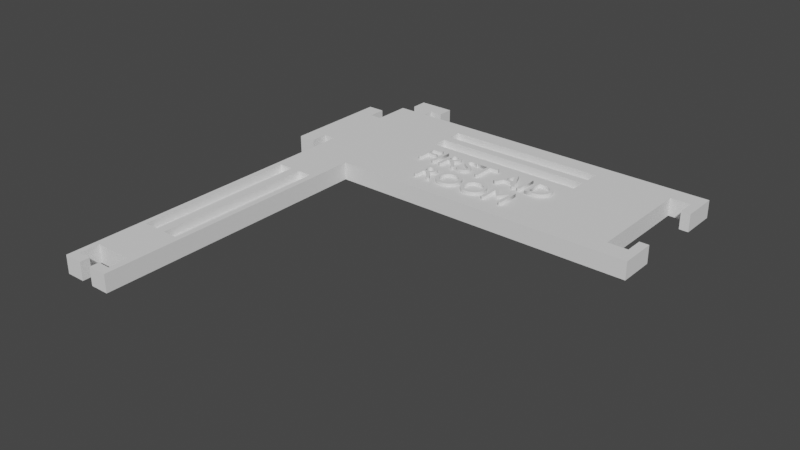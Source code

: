 # Source: Board-Tile-L-First.blend  (saved by Blender 3.1.7; exported with 4.5.12 LTS)
import bpy
from mathutils import Matrix  # noqa: F401  (used for matrix-valued properties, if any)

bpy.ops.wm.read_factory_settings(use_empty=True)
scene = bpy.context.scene
scene.name = 'Scene'

# ---- collections
col_boardtilel = bpy.data.collections.new('BoardTileL'); scene.collection.children.link(col_boardtilel)

# ---- world
world_world = bpy.data.worlds.new('World'); scene.world = world_world
world_world.use_nodes = True; world_world.node_tree.nodes.clear()
_N = world_world.node_tree.nodes; _L = world_world.node_tree.links
n0 = _N.new('ShaderNodeOutputWorld'); n0.name = 'World Output'; n0.location = (300, 300)
n1 = _N.new('ShaderNodeBackground'); n1.name = 'Background'; n1.location = (10, 300)
n1.inputs[0].default_value = (0.05088, 0.05088, 0.05088, 1.0)
_L.new(n1.outputs[0], n0.inputs[0])
n0.is_active_output = True
world_world.color = (0.05088, 0.05088, 0.05088)
world_world.use_sun_shadow = False
world_world.sun_shadow_jitter_overblur = 0.0

# ---- meshes
me_cube_001 = bpy.data.meshes.new('Cube.001')
me_cube_001.from_pydata([(-1.0, -1.0, -1.0), (-1.0, -1.0, 1.0), (-1.0, 1.0, -1.0), (-1.0, 1.0, 1.0), (1.0, -1.0, -1.0), (1.0, -1.0, 1.0), (1.0, 1.0, -1.0), (1.0, 1.0, 1.0), (-0.6957, 1.0, -1.0), (-0.6957, 1.0, 1.0), (-0.6957, -1.0, -1.0), (-0.6957, -1.0, 1.0), (-1.0, -4.33, -1.0), (-1.0, -4.33, 1.0), (-0.6957, -4.33, 1.0), (-0.6957, -4.33, -1.0), (-0.4583, 0.2281, 1.0), (-0.4583, 0.2281, -1.0), (0.529, 0.2281, 1.0), (0.529, 0.2281, -1.0), (-0.6957, 0.2281, -1.0), (-0.6957, 0.2281, 1.0), (0.529, 1.0, -1.0), (0.529, -1.0, 1.0), (0.529, 1.0, 1.0), (0.529, -1.0, -1.0), (1.0, 0.2281, 1.0), (-1.0, 0.2281, -1.0), (-0.4583, 1.0, -1.0), (-0.4583, -1.0, 1.0), (1.0, 0.2281, -1.0), (-0.4583, 1.0, 1.0), (-0.4583, -1.0, -1.0), (-1.0, 0.2281, 1.0), (-0.4583, 0.7533, 1.0), (-0.4583, 0.7533, -1.0), (0.529, 0.7533, 1.0), (0.529, 0.7533, -1.0), (-0.6957, 0.7533, -1.0), (-0.6957, 0.7533, 1.0), (-1.0, 0.7533, 1.0), (1.0, 0.7533, -1.0), (1.0, 0.7533, 1.0), (-1.0, 0.7533, -1.0), (-0.4583, 0.5571, 1.0), (-0.4583, 0.5571, -1.0), (0.529, 0.5571, 1.0), (0.529, 0.5571, -1.0), (-0.6957, 0.5571, -1.0), (-0.6957, 0.5571, 1.0), (1.0, 0.5571, 1.0), (-1.0, 0.5571, -1.0), (-1.0, 0.5571, 1.0), (1.0, 0.5571, -1.0), (-0.4583, 0.433, 1.0), (-0.4583, 0.433, -1.0), (0.529, 0.433, 1.0), (0.529, 0.433, -1.0), (-0.6957, 0.433, -1.0), (-0.6957, 0.433, 1.0), (1.0, 0.433, 1.0), (-1.0, 0.433, -1.0), (-1.0, 0.433, 1.0), (1.0, 0.433, -1.0), (-0.6957, -1.579, 1.0), (-0.6957, -1.579, -1.0), (-1.0, -1.579, -1.0), (-1.0, -1.579, 1.0), (-0.6957, -3.789, 1.0), (-0.6957, -3.789, -1.0), (-1.0, -3.789, -1.0), (-1.0, -3.789, 1.0), (-0.9658, 1.0, -1.0), (-0.9658, -1.0, 1.0), (-0.9658, 1.0, 1.0), (-0.9658, -1.0, -1.0), (-0.9658, -4.33, 1.0), (-0.9658, -4.33, -1.0), (-0.9658, 0.2281, 1.0), (-0.9658, 0.2281, -1.0), (-0.9658, 0.7533, -1.0), (-0.9658, 0.7533, 1.0), (-0.9658, 0.5571, -1.0), (-0.9658, 0.5571, 1.0), (-0.9658, 0.433, -1.0), (-0.9658, 0.433, 1.0), (-0.9658, -1.579, 1.0), (-0.9658, -1.579, -1.0), (-0.9658, -3.789, 1.0), (-0.9658, -3.789, -1.0), (-0.7318, 1.0, 1.0), (-0.7318, -1.0, -1.0), (-0.7318, -4.33, -1.0), (-0.7318, 0.2281, 1.0), (-0.7318, 0.7533, 1.0), (-0.7318, 0.5571, 1.0), (-0.7318, 0.433, 1.0), (-0.7318, -1.579, 1.0), (-0.7318, -3.789, 1.0), (-0.7318, 1.0, -1.0), (-0.7318, -1.0, 1.0), (-0.7318, -4.33, 1.0), (-0.7318, 0.2281, -1.0), (-0.7318, 0.7533, -1.0), (-0.7318, 0.5571, -1.0), (-0.7318, 0.433, -1.0), (-0.7318, -1.579, -1.0), (-0.7318, -3.789, -1.0), (-0.879, 1.0, -1.0), (-0.879, -1.0, 1.0), (-0.879, -4.33, 1.0), (-0.879, 0.2281, -1.0), (-0.879, 0.7533, -1.0), (-0.879, 0.5571, -1.0), (-0.879, 0.433, -1.0), (-0.879, -1.579, -1.0), (-0.879, -3.789, -1.0), (-0.879, 1.0, 1.0), (-0.879, -1.0, -1.0), (-0.879, -4.33, -1.0), (-0.879, 0.2281, 1.0), (-0.879, 0.7533, 1.0), (-0.879, 0.5571, 1.0), (-0.879, 0.433, 1.0), (-0.879, -1.579, 1.0), (-0.879, -3.789, 1.0), (-0.8212, 1.0, 1.0), (-0.8212, -1.0, -1.0), (-0.8212, -4.33, -1.0), (-0.8212, 0.2281, 1.0), (-0.8212, 0.7533, 1.0), (-0.8212, 0.5571, 1.0), (-0.8212, 0.433, 1.0), (-0.8212, -1.579, 1.0), (-0.8212, -3.789, 1.0), (-0.8212, 1.0, -1.0), (-0.8212, -1.0, 1.0), (-0.8212, -4.33, 1.0), (-0.8212, 0.2281, -1.0), (-0.8212, 0.7533, -1.0), (-0.8212, 0.5571, -1.0), (-0.8212, 0.433, -1.0), (-0.8212, -1.579, -1.0), (-0.8212, -3.789, -1.0), (-0.4583, 0.433, -0.1473), (-0.4583, 0.2281, -0.1473), (0.529, 0.433, -0.1473), (0.529, 0.2281, -0.1473), (0.529, 0.7533, -0.1473), (-0.4583, 0.7533, -0.1473), (-0.4583, 0.5571, -0.1473), (0.529, 0.5571, -0.1473), (-0.879, -1.579, -0.1473), (-0.9658, -1.579, -0.1473), (-0.879, -3.789, -0.1473), (-0.9658, -3.789, -0.1473), (-0.7318, -1.579, -0.1473), (-0.7318, -3.789, -0.1473), (-0.8212, -1.579, -0.1473), (-0.8212, -3.789, -0.1473), (-1.0, -0.7497, -1.0), (1.0, -0.7497, 1.0), (-0.6957, -0.7497, 1.0), (-0.6957, -0.7497, -1.0), (0.529, -0.7497, -1.0), (0.529, -0.7497, 1.0), (1.0, -0.7497, -1.0), (-0.4583, -0.7497, -1.0), (-1.0, -0.7497, 1.0), (-0.4583, -0.7497, 1.0), (-0.9658, -0.7497, -1.0), (-0.9658, -0.7497, 1.0), (-0.7318, -0.7497, -1.0), (-0.7318, -0.7497, 1.0), (-0.879, -0.7497, 1.0), (-0.879, -0.7497, -1.0), (-0.8212, -0.7497, 1.0), (-0.8212, -0.7497, -1.0), (1.178, 1.0, 1.0), (1.178, 1.0, -1.0), (1.178, -1.0, 1.0), (1.178, -1.0, -1.0), (1.178, 0.7533, -1.0), (1.178, -0.7497, 1.0), (1.178, 0.7533, 1.0), (1.178, -0.7497, -1.0), (1.122, 0.7533, -1.0), (1.122, 0.7533, 1.0), (1.122, 1.0, 1.0), (1.122, 1.0, -1.0), (1.121, -1.0, -1.0), (1.121, -1.0, 1.0), (1.121, -0.7497, 1.0), (1.121, -0.7497, -1.0), (1.178, 0.5039, 1.0), (1.178, 0.5039, -1.0), (1.122, 0.5039, -1.0), (1.122, 0.5039, 1.0), (1.178, -0.5033, 1.0), (1.178, -0.5033, -1.0), (1.121, -0.5033, 1.0), (1.121, -0.5033, -1.0), (-1.0, -4.455, -1.0), (-1.0, -4.455, 1.0), (-0.9658, -4.455, 1.0), (-0.7318, -4.455, -1.0), (-0.6957, -4.455, -1.0), (-0.6957, -4.455, 1.0), (-0.879, -4.455, 1.0), (-0.9658, -4.455, -1.0), (-0.8212, -4.455, -1.0), (-0.7318, -4.455, 1.0), (-0.8212, -4.455, 1.0), (-0.879, -4.455, -1.0), (-1.0, -4.84, -1.0), (-1.0, -4.84, 1.0), (-0.9658, -4.84, 1.0), (-0.7318, -4.84, -1.0), (-0.6957, -4.84, -1.0), (-0.6957, -4.84, 1.0), (-0.9658, -4.84, -1.0), (-0.7318, -4.84, 1.0), (-0.9658, -4.716, 1.0), (-0.9658, -4.716, -1.0), (-1.0, -4.716, -1.0), (-1.0, -4.716, 1.0), (-0.7318, -4.716, 1.0), (-0.6957, -4.716, 1.0), (-0.6957, -4.716, -1.0), (-0.7318, -4.716, -1.0), (-0.886, -4.84, 1.0), (-0.886, -4.84, -1.0), (-0.886, -4.716, 1.0), (-0.886, -4.716, -1.0), (-0.8098, -4.84, 1.0), (-0.8098, -4.84, -1.0), (-0.8098, -4.716, 1.0), (-0.8098, -4.716, -1.0), (-1.0, 0.4847, 1.0), (1.0, 0.4847, -1.0), (-0.4583, 0.4847, 1.0), (-0.4583, 0.4847, -1.0), (0.529, 0.4847, 1.0), (0.529, 0.4847, -1.0), (-0.6957, 0.4847, -1.0), (-0.6957, 0.4847, 1.0), (1.0, 0.4847, 1.0), (-1.0, 0.4847, -1.0), (-0.9658, 0.4847, 1.0), (-0.9658, 0.4847, -1.0), (-0.7318, 0.4847, 1.0), (-0.7318, 0.4847, -1.0), (-0.879, 0.4847, -1.0), (-0.879, 0.4847, 1.0), (-0.8212, 0.4847, -1.0), (-0.8212, 0.4847, 1.0), (1.0, -0.4817, -1.0), (-1.0, -0.4817, 1.0), (-0.9658, -0.4817, 1.0), (-0.7318, -0.4817, 1.0), (-0.879, -0.4817, 1.0), (-0.8212, -0.4817, 1.0), (-1.0, -0.4817, -1.0), (1.0, -0.4817, 1.0), (-0.6957, -0.4817, 1.0), (-0.6957, -0.4817, -1.0), (0.529, -0.4817, -1.0), (0.529, -0.4817, 1.0), (-0.4583, -0.4817, -1.0), (-0.4583, -0.4817, 1.0), (-0.9658, -0.4817, -1.0), (-0.7318, -0.4817, -1.0), (-0.879, -0.4817, -1.0), (-0.8212, -0.4817, -1.0), (-1.179, 0.2281, 1.0), (-1.179, 0.2281, -1.0), (-1.179, 0.433, -1.0), (-1.179, -0.4817, 1.0), (-1.179, 0.4847, -1.0), (-1.179, 0.433, 1.0), (-1.179, 0.4847, 1.0), (-1.179, -0.4817, -1.0), (-1.075, 0.433, 1.0), (-1.075, 0.4847, 1.0), (-1.075, -0.4817, -1.0), (-1.075, 0.2281, -1.0), (-1.075, -0.4817, 1.0), (-1.075, 0.433, -1.0), (-1.075, 0.2281, 1.0), (-1.075, 0.4847, -1.0), (-1.179, -0.7264, 1.0), (-1.179, -0.7264, -1.0), (-1.075, -0.7264, -1.0), (-1.075, -0.7264, 1.0), (-1.075, 0.7298, 1.0), (-1.179, 0.7298, 1.0), (-1.179, 0.7298, -1.0), (-1.075, 0.7298, -1.0), (-0.8812, 1.0, -1.0), (-0.8812, -1.0, 1.0), (-0.8812, -4.33, 1.0), (-0.8812, 0.2281, -1.0), (-0.8812, 0.7533, -1.0), (-0.8812, 0.5571, -1.0), (-0.8812, 0.433, -1.0), (-0.8812, -1.579, -1.0), (-0.8812, -3.789, -1.0), (-0.8812, 1.0, 1.0), (-0.8812, -1.0, -1.0), (-0.8812, -4.33, -1.0), (-0.8812, 0.2281, 1.0), (-0.8812, 0.7533, 1.0), (-0.8812, 0.5571, 1.0), (-0.8812, 0.433, 1.0), (-0.8812, -1.579, 1.0), (-0.8812, -3.789, 1.0), (-0.8812, -1.579, -0.1473), (-0.8812, -3.789, -0.1473), (-0.8812, -0.7497, -1.0), (-0.8812, -0.7497, 1.0), (-0.8812, -4.455, 1.0), (-0.8812, -4.455, -1.0), (-0.8812, 0.4847, 1.0), (-0.8812, 0.4847, -1.0), (-0.8812, -0.4817, 1.0), (-0.8812, -0.4817, -1.0), (-0.8156, 1.0, 1.0), (-0.8156, -1.0, -1.0), (-0.8156, -4.33, -1.0), (-0.8156, 0.2281, 1.0), (-0.8156, 0.7533, 1.0), (-0.8156, 0.5571, 1.0), (-0.8156, 0.433, 1.0), (-0.8156, -1.579, 1.0), (-0.8156, -3.789, 1.0), (-0.8156, 1.0, -1.0), (-0.8156, -1.0, 1.0), (-0.8156, -4.33, 1.0), (-0.8156, 0.2281, -1.0), (-0.8156, 0.7533, -1.0), (-0.8156, 0.5571, -1.0), (-0.8156, 0.433, -1.0), (-0.8156, -1.579, -1.0), (-0.8156, -3.789, -1.0), (-0.8156, -1.579, -0.1473), (-0.8156, -3.789, -0.1473), (-0.8156, -0.7497, 1.0), (-0.8156, -0.7497, -1.0), (-0.8156, -4.455, -1.0), (-0.8156, -4.455, 1.0), (-0.8156, 0.4847, -1.0), (-0.8156, 0.4847, 1.0), (-0.8156, -0.4817, -1.0), (-0.8156, -0.4817, 1.0), (-0.8212, 1.369, -1.0), (-0.879, 1.369, -1.0), (-0.8812, 1.369, 1.0), (-0.879, 1.369, 1.0), (-0.8212, 1.369, 1.0), (-0.8156, 1.369, -1.0), (-0.8812, 1.369, -1.0), (-0.8156, 1.369, 1.0), (-0.8212, 1.149, 1.0), (-0.8156, 1.149, 1.0), (-0.879, 1.149, 1.0), (-0.8212, 1.149, -1.0), (-0.8156, 1.149, -1.0), (-0.8812, 1.149, -1.0), (-0.879, 1.149, -1.0), (-0.8812, 1.149, 1.0), (-0.7379, 1.149, 1.0), (-0.7379, 1.369, 1.0), (-0.7379, 1.369, -1.0), (-0.7379, 1.149, -1.0), (-0.9577, 1.369, 1.0), (-0.9577, 1.369, -1.0), (-0.9577, 1.149, -1.0), (-0.9577, 1.149, 1.0)], [], [(96, 93, 21, 59), (40, 3, 2, 43), (163, 167, 32, 10), (69, 68, 14, 15), (28, 8, 9, 31), (188, 187, 184, 178), (29, 11, 10, 32), (173, 100, 11, 162), (99, 90, 9, 8), (76, 13, 203, 204), (107, 69, 15, 92), (71, 70, 12, 13), (88, 71, 13, 76), (342, 106, 156, 344), (169, 29, 23, 165), (172, 163, 10, 91), (57, 63, 30, 19), (54, 16, 18, 56), (58, 55, 17, 20), (281, 284, 292, 291), (56, 18, 26, 60), (169, 162, 11, 29), (164, 166, 4, 25), (5, 23, 25, 4), (6, 22, 24, 7), (165, 23, 5, 161), (54, 59, 21, 16), (105, 58, 20, 102), (164, 25, 32, 167), (23, 29, 32, 25), (22, 28, 31, 24), (63, 60, 26, 30), (186, 182, 195, 196), (99, 8, 38, 103), (31, 9, 39, 34), (24, 36, 42, 7), (8, 28, 35, 38), (31, 34, 36, 24), (22, 6, 41, 37), (22, 37, 35, 28), (52, 40, 43, 51), (90, 94, 39, 9), (238, 52, 51, 247), (41, 42, 50, 53), (103, 38, 48, 104), (34, 39, 49, 44), (36, 46, 50, 42), (38, 35, 45, 48), (34, 44, 46, 36), (37, 41, 53, 47), (55, 57, 146, 144), (94, 95, 49, 39), (285, 284, 281, 275), (239, 246, 60, 63), (251, 244, 58, 105), (240, 245, 59, 54), (242, 56, 60, 246), (244, 241, 55, 58), (240, 54, 56, 242), (243, 239, 63, 57), (243, 57, 55, 241), (250, 96, 59, 245), (73, 1, 67, 86), (1, 0, 66, 67), (91, 10, 65, 106), (10, 11, 64, 65), (86, 67, 71, 88), (67, 66, 70, 71), (106, 65, 69, 107), (65, 64, 68, 69), (66, 87, 89, 70), (314, 86, 88, 315), (0, 75, 87, 66), (299, 73, 86, 314), (238, 62, 85, 248), (247, 249, 84, 61), (40, 52, 83, 81), (43, 80, 82, 51), (3, 40, 81, 74), (2, 72, 80, 43), (61, 84, 79, 27), (160, 170, 75, 0), (315, 88, 76, 300), (70, 89, 77, 12), (300, 76, 204, 320), (2, 3, 74, 72), (168, 1, 73, 171), (62, 33, 78, 85), (328, 92, 205, 348), (68, 98, 101, 14), (11, 100, 97, 64), (64, 97, 98, 68), (45, 35, 149, 150), (327, 91, 106, 342), (351, 332, 96, 250), (350, 251, 105, 341), (330, 331, 95, 94), (339, 103, 104, 340), (326, 330, 94, 90), (335, 99, 103, 339), (341, 105, 102, 338), (347, 172, 91, 327), (343, 107, 92, 328), (335, 326, 90, 99), (346, 336, 100, 173), (332, 329, 93, 96), (313, 310, 120, 123), (319, 299, 109, 174), (366, 365, 354, 359), (306, 116, 119, 309), (318, 175, 118, 308), (304, 114, 111, 301), (298, 108, 112, 302), (307, 311, 121, 117), (302, 112, 113, 303), (311, 312, 122, 121), (323, 252, 114, 304), (322, 313, 123, 253), (308, 118, 115, 305), (57, 19, 147, 146), (337, 137, 212, 349), (134, 125, 110, 137), (136, 109, 124, 133), (133, 124, 125, 134), (333, 133, 134, 334), (336, 136, 133, 333), (334, 134, 137, 337), (13, 12, 202, 203), (123, 120, 129, 132), (174, 109, 136, 176), (364, 362, 358, 357), (116, 143, 128, 119), (175, 177, 127, 118), (114, 141, 138, 111), (108, 135, 139, 112), (117, 121, 130, 126), (112, 139, 140, 113), (121, 122, 131, 130), (252, 254, 141, 114), (253, 123, 132, 255), (118, 127, 142, 115), (115, 142, 143, 116), (146, 147, 145, 144), (148, 151, 150, 149), (344, 156, 157, 345), (316, 152, 154, 317), (17, 55, 144, 145), (19, 17, 145, 147), (106, 107, 157, 156), (37, 47, 151, 148), (47, 45, 150, 151), (343, 143, 159, 345), (115, 116, 154, 152), (35, 37, 148, 149), (305, 115, 152, 316), (306, 89, 155, 317), (143, 142, 158, 159), (89, 87, 153, 155), (272, 273, 177, 175), (260, 174, 176, 261), (325, 272, 175, 318), (324, 319, 174, 260), (353, 346, 173, 259), (352, 271, 172, 347), (257, 168, 171, 258), (262, 270, 170, 160), (266, 164, 167, 268), (267, 165, 161, 263), (266, 256, 166, 164), (269, 264, 162, 169), (1, 168, 160, 0), (271, 265, 163, 172), (269, 169, 165, 267), (259, 173, 162, 264), (256, 263, 161, 166), (265, 268, 167, 163), (185, 183, 180, 181), (179, 178, 184, 182), (191, 190, 181, 180), (189, 188, 178, 179), (193, 192, 200, 201), (192, 191, 180, 183), (186, 189, 179, 182), (190, 193, 185, 181), (41, 6, 189, 186), (6, 7, 188, 189), (42, 41, 186, 187), (7, 42, 187, 188), (4, 166, 193, 190), (161, 5, 191, 192), (166, 161, 192, 193), (5, 4, 190, 191), (197, 196, 195, 194), (184, 187, 197, 194), (187, 186, 196, 197), (182, 184, 194, 195), (201, 200, 198, 199), (183, 185, 199, 198), (185, 193, 201, 199), (192, 183, 198, 200), (216, 220, 231, 230), (321, 320, 204, 209), (227, 226, 221, 219), (210, 212, 208, 213), (348, 349, 212, 210), (119, 128, 210, 213), (309, 119, 213, 321), (12, 77, 209, 202), (92, 15, 206, 205), (137, 110, 208, 212), (14, 101, 211, 207), (15, 14, 207, 206), (220, 216, 215, 214), (218, 219, 221, 217), (229, 228, 218, 217), (225, 224, 214, 215), (217, 221, 234, 235), (224, 223, 220, 214), (228, 227, 219, 218), (222, 225, 215, 216), (204, 203, 225, 222), (202, 209, 223, 224), (203, 202, 224, 225), (209, 204, 222, 223), (206, 207, 227, 228), (211, 205, 229, 226), (205, 206, 228, 229), (207, 211, 226, 227), (233, 232, 230, 231), (223, 222, 232, 233), (222, 216, 230, 232), (220, 223, 233, 231), (236, 237, 235, 234), (226, 229, 237, 236), (229, 217, 235, 237), (221, 226, 236, 234), (122, 253, 255, 131), (113, 140, 254, 252), (312, 322, 253, 122), (303, 113, 252, 323), (340, 104, 251, 350), (331, 351, 250, 95), (51, 82, 249, 247), (52, 238, 248, 83), (95, 250, 245, 49), (47, 243, 241, 45), (47, 53, 239, 243), (44, 240, 242, 46), (48, 45, 241, 244), (46, 242, 246, 50), (44, 49, 245, 240), (104, 48, 244, 251), (53, 50, 246, 239), (282, 283, 280, 279), (20, 17, 268, 265), (30, 26, 263, 256), (93, 259, 264, 21), (16, 269, 267, 18), (102, 20, 265, 271), (16, 21, 264, 269), (19, 30, 256, 266), (18, 267, 263, 26), (19, 266, 268, 17), (27, 79, 270, 262), (33, 257, 258, 78), (338, 102, 271, 352), (329, 353, 259, 93), (310, 324, 260, 120), (301, 111, 272, 325), (120, 260, 261, 129), (111, 138, 273, 272), (168, 257, 262, 160), (277, 274, 275, 281), (274, 279, 276, 275), (279, 280, 278, 276), (287, 285, 275, 276), (288, 282, 279, 274), (286, 288, 274, 277), (280, 283, 294, 295), (289, 287, 276, 278), (247, 61, 287, 289), (238, 247, 289, 283), (257, 33, 288, 286), (33, 62, 282, 288), (61, 27, 285, 287), (62, 238, 283, 282), (27, 262, 284, 285), (262, 257, 286, 284), (292, 293, 290, 291), (277, 281, 291, 290), (284, 286, 293, 292), (286, 277, 290, 293), (294, 297, 296, 295), (289, 278, 296, 297), (278, 280, 295, 296), (283, 289, 297, 294), (79, 301, 325, 270), (78, 258, 324, 310), (82, 303, 323, 249), (83, 248, 322, 312), (77, 309, 321, 209), (213, 208, 320, 321), (258, 171, 319, 324), (270, 325, 318, 170), (116, 306, 317, 154), (87, 305, 316, 153), (153, 316, 317, 155), (75, 308, 305, 87), (248, 85, 313, 322), (249, 323, 304, 84), (81, 83, 312, 311), (80, 302, 303, 82), (74, 81, 311, 307), (72, 298, 302, 80), (84, 304, 301, 79), (170, 318, 308, 75), (89, 306, 309, 77), (72, 74, 307, 298), (171, 73, 299, 319), (85, 78, 310, 313), (110, 300, 320, 208), (125, 315, 300, 110), (109, 299, 314, 124), (124, 314, 315, 125), (129, 261, 353, 329), (138, 338, 352, 273), (131, 255, 351, 331), (140, 340, 350, 254), (205, 211, 349, 348), (273, 352, 347, 177), (261, 176, 346, 353), (107, 343, 345, 157), (158, 344, 345, 159), (98, 334, 337, 101), (100, 336, 333, 97), (97, 333, 334, 98), (101, 337, 349, 211), (132, 129, 329, 332), (176, 136, 336, 346), (362, 363, 361, 358), (143, 343, 328, 128), (177, 347, 327, 127), (141, 341, 338, 138), (135, 335, 339, 139), (126, 130, 330, 326), (139, 339, 340, 140), (130, 131, 331, 330), (254, 350, 341, 141), (255, 132, 332, 351), (127, 327, 342, 142), (128, 328, 348, 210), (142, 342, 344, 158), (360, 356, 357, 355), (355, 357, 358, 354), (354, 358, 361, 359), (361, 363, 370, 371), (368, 367, 360, 355), (369, 356, 374, 377), (365, 368, 355, 354), (369, 364, 357, 356), (307, 117, 364, 369), (135, 108, 368, 365), (298, 307, 369, 367), (108, 298, 367, 368), (326, 335, 366, 363), (126, 326, 363, 362), (117, 126, 362, 364), (335, 135, 365, 366), (370, 373, 372, 371), (363, 366, 373, 370), (359, 361, 371, 372), (366, 359, 372, 373), (376, 377, 374, 375), (367, 369, 377, 376), (360, 367, 376, 375), (356, 360, 375, 374)])
_uv = me_cube_001.uv_layers.new(name='UVMap')
_uv.uv.foreach_set('vector', [0.8415, 0.5709, 0.8415, 0.5965, 0.837, 0.5965, 0.837, 0.5709, 0.625, 0.2192, 0.625, 0.25, 0.375, 0.25, 0.375, 0.2192, 0.163, 0.7187, 0.1927, 0.7187, 0.1927, 0.75, 0.163, 0.75, 0.375, 0.962, 0.625, 0.962, 0.625, 0.962, 0.375, 0.962, 0.375, 0.3177, 0.375, 0.288, 0.625, 0.288, 0.625, 0.3177, 0.625, 0.5, 0.625, 0.5308, 0.625, 0.5308, 0.625, 0.5, 0.625, 0.9323, 0.625, 0.962, 0.375, 0.962, 0.375, 0.9323, 0.8415, 0.7187, 0.8415, 0.75, 0.837, 0.75, 0.837, 0.7187, 0.375, 0.2835, 0.625, 0.2835, 0.625, 0.288, 0.375, 0.288, 0.8707, 0.75, 0.875, 0.75, 0.875, 0.75, 0.8707, 0.75, 0.1585, 0.75, 0.163, 0.75, 0.163, 0.75, 0.1585, 0.75, 0.625, 0.0, 0.375, 0.0, 0.375, 0.0, 0.625, 0.0, 0.8707, 0.75, 0.875, 0.75, 0.875, 0.75, 0.8707, 0.75, 0.1481, 0.75, 0.1585, 0.75, 0.1585, 0.75, 0.1481, 0.75, 0.8073, 0.7187, 0.8073, 0.75, 0.6839, 0.75, 0.6839, 0.7187, 0.1585, 0.7187, 0.163, 0.7187, 0.163, 0.75, 0.1585, 0.75, 0.3161, 0.5709, 0.375, 0.5709, 0.375, 0.5965, 0.3161, 0.5965, 0.8073, 0.5709, 0.8073, 0.5965, 0.6839, 0.5965, 0.6839, 0.5709, 0.163, 0.5709, 0.1927, 0.5709, 0.1927, 0.5965, 0.163, 0.5965, 0.125, 0.6852, 0.125, 0.6852, 0.125, 0.6852, 0.125, 0.6852, 0.6839, 0.5709, 0.6839, 0.5965, 0.625, 0.5965, 0.625, 0.5709, 0.8073, 0.7187, 0.837, 0.7187, 0.837, 0.75, 0.8073, 0.75, 0.3161, 0.7187, 0.375, 0.7187, 0.375, 0.75, 0.3161, 0.75, 0.625, 0.75, 0.625, 0.8089, 0.375, 0.8089, 0.375, 0.75, 0.375, 0.5, 0.375, 0.4411, 0.625, 0.4411, 0.625, 0.5, 0.6839, 0.7187, 0.6839, 0.75, 0.625, 0.75, 0.625, 0.7187, 0.8073, 0.5709, 0.837, 0.5709, 0.837, 0.5965, 0.8073, 0.5965, 0.1585, 0.5709, 0.163, 0.5709, 0.163, 0.5965, 0.1585, 0.5965, 0.3161, 0.7187, 0.3161, 0.75, 0.1927, 0.75, 0.1927, 0.7187, 0.625, 0.8089, 0.625, 0.9323, 0.375, 0.9323, 0.375, 0.8089, 0.375, 0.4411, 0.375, 0.3177, 0.625, 0.3177, 0.625, 0.4411, 0.375, 0.5709, 0.625, 0.5709, 0.625, 0.5965, 0.375, 0.5965, 0.375, 0.5308, 0.375, 0.5308, 0.375, 0.5308, 0.375, 0.5308, 0.1585, 0.5, 0.163, 0.5, 0.163, 0.5308, 0.1585, 0.5308, 0.8073, 0.5, 0.837, 0.5, 0.837, 0.5308, 0.8073, 0.5308, 0.6839, 0.5, 0.6839, 0.5308, 0.625, 0.5308, 0.625, 0.5, 0.163, 0.5, 0.1927, 0.5, 0.1927, 0.5308, 0.163, 0.5308, 0.8073, 0.5, 0.8073, 0.5308, 0.6839, 0.5308, 0.6839, 0.5, 0.3161, 0.5, 0.375, 0.5, 0.375, 0.5308, 0.3161, 0.5308, 0.3161, 0.5, 0.3161, 0.5308, 0.1927, 0.5308, 0.1927, 0.5, 0.625, 0.1946, 0.625, 0.2192, 0.375, 0.2192, 0.375, 0.1946, 0.8415, 0.5, 0.8415, 0.5308, 0.837, 0.5308, 0.837, 0.5, 0.625, 0.1856, 0.625, 0.1946, 0.375, 0.1946, 0.375, 0.1856, 0.375, 0.5308, 0.625, 0.5308, 0.625, 0.5554, 0.375, 0.5554, 0.1585, 0.5308, 0.163, 0.5308, 0.163, 0.5554, 0.1585, 0.5554, 0.8073, 0.5308, 0.837, 0.5308, 0.837, 0.5554, 0.8073, 0.5554, 0.6839, 0.5308, 0.6839, 0.5554, 0.625, 0.5554, 0.625, 0.5308, 0.163, 0.5308, 0.1927, 0.5308, 0.1927, 0.5554, 0.163, 0.5554, 0.8073, 0.5308, 0.8073, 0.5554, 0.6839, 0.5554, 0.6839, 0.5308, 0.3161, 0.5308, 0.375, 0.5308, 0.375, 0.5554, 0.3161, 0.5554, 0.1927, 0.5709, 0.3161, 0.5709, 0.3161, 0.5709, 0.1927, 0.5709, 0.8415, 0.5308, 0.8415, 0.5554, 0.837, 0.5554, 0.837, 0.5308, 0.125, 0.5965, 0.125, 0.6852, 0.125, 0.6852, 0.125, 0.5965, 0.375, 0.5644, 0.625, 0.5644, 0.625, 0.5709, 0.375, 0.5709, 0.1585, 0.5644, 0.163, 0.5644, 0.163, 0.5709, 0.1585, 0.5709, 0.8073, 0.5644, 0.837, 0.5644, 0.837, 0.5709, 0.8073, 0.5709, 0.6839, 0.5644, 0.6839, 0.5709, 0.625, 0.5709, 0.625, 0.5644, 0.163, 0.5644, 0.1927, 0.5644, 0.1927, 0.5709, 0.163, 0.5709, 0.8073, 0.5644, 0.8073, 0.5709, 0.6839, 0.5709, 0.6839, 0.5644, 0.3161, 0.5644, 0.375, 0.5644, 0.375, 0.5709, 0.3161, 0.5709, 0.3161, 0.5644, 0.3161, 0.5709, 0.1927, 0.5709, 0.1927, 0.5644, 0.8415, 0.5644, 0.8415, 0.5709, 0.837, 0.5709, 0.837, 0.5644, 0.8707, 0.75, 0.875, 0.75, 0.875, 0.75, 0.8707, 0.75, 0.625, 0.0, 0.375, 0.0, 0.375, 0.0, 0.625, 0.0, 0.1585, 0.75, 0.163, 0.75, 0.163, 0.75, 0.1585, 0.75, 0.375, 0.962, 0.625, 0.962, 0.625, 0.962, 0.375, 0.962, 0.8707, 0.75, 0.875, 0.75, 0.875, 0.75, 0.8707, 0.75, 0.625, 0.0, 0.375, 0.0, 0.375, 0.0, 0.625, 0.0, 0.1585, 0.75, 0.163, 0.75, 0.163, 0.75, 0.1585, 0.75, 0.375, 0.962, 0.625, 0.962, 0.625, 0.962, 0.375, 0.962, 0.125, 0.75, 0.1293, 0.75, 0.1293, 0.75, 0.125, 0.75, 0.8602, 0.75, 0.8707, 0.75, 0.8707, 0.75, 0.8602, 0.75, 0.125, 0.75, 0.1293, 0.75, 0.1293, 0.75, 0.125, 0.75, 0.8602, 0.75, 0.8707, 0.75, 0.8707, 0.75, 0.8602, 0.75, 0.875, 0.5644, 0.875, 0.5709, 0.8707, 0.5709, 0.8707, 0.5644, 0.125, 0.5644, 0.1293, 0.5644, 0.1293, 0.5709, 0.125, 0.5709, 0.875, 0.5308, 0.875, 0.5554, 0.8707, 0.5554, 0.8707, 0.5308, 0.125, 0.5308, 0.1293, 0.5308, 0.1293, 0.5554, 0.125, 0.5554, 0.875, 0.5, 0.875, 0.5308, 0.8707, 0.5308, 0.8707, 0.5, 0.125, 0.5, 0.1293, 0.5, 0.1293, 0.5308, 0.125, 0.5308, 0.125, 0.5709, 0.1293, 0.5709, 0.1293, 0.5965, 0.125, 0.5965, 0.125, 0.7187, 0.1293, 0.7187, 0.1293, 0.75, 0.125, 0.75, 0.8602, 0.75, 0.8707, 0.75, 0.8707, 0.75, 0.8602, 0.75, 0.125, 0.75, 0.1293, 0.75, 0.1293, 0.75, 0.125, 0.75, 0.8602, 0.75, 0.8707, 0.75, 0.8707, 0.75, 0.8602, 0.75, 0.375, 0.25, 0.625, 0.25, 0.625, 0.2543, 0.375, 0.2543, 0.875, 0.7187, 0.875, 0.75, 0.8707, 0.75, 0.8707, 0.7187, 0.875, 0.5709, 0.875, 0.5965, 0.8707, 0.5965, 0.8707, 0.5709, 0.1481, 0.75, 0.1585, 0.75, 0.1585, 0.75, 0.1481, 0.75, 0.837, 0.75, 0.8415, 0.75, 0.8415, 0.75, 0.837, 0.75, 0.837, 0.75, 0.8415, 0.75, 0.8415, 0.75, 0.837, 0.75, 0.837, 0.75, 0.8415, 0.75, 0.8415, 0.75, 0.837, 0.75, 0.1927, 0.5554, 0.1927, 0.5308, 0.1927, 0.5308, 0.1927, 0.5554, 0.1481, 0.75, 0.1585, 0.75, 0.1585, 0.75, 0.1481, 0.75, 0.8519, 0.5644, 0.8519, 0.5709, 0.8415, 0.5709, 0.8415, 0.5644, 0.1481, 0.5644, 0.1585, 0.5644, 0.1585, 0.5709, 0.1481, 0.5709, 0.8519, 0.5308, 0.8519, 0.5554, 0.8415, 0.5554, 0.8415, 0.5308, 0.1481, 0.5308, 0.1585, 0.5308, 0.1585, 0.5554, 0.1481, 0.5554, 0.8519, 0.5, 0.8519, 0.5308, 0.8415, 0.5308, 0.8415, 0.5, 0.1481, 0.5, 0.1585, 0.5, 0.1585, 0.5308, 0.1481, 0.5308, 0.1481, 0.5709, 0.1585, 0.5709, 0.1585, 0.5965, 0.1481, 0.5965, 0.1481, 0.7187, 0.1585, 0.7187, 0.1585, 0.75, 0.1481, 0.75, 0.1481, 0.75, 0.1585, 0.75, 0.1585, 0.75, 0.1481, 0.75, 0.375, 0.2731, 0.625, 0.2731, 0.625, 0.2835, 0.375, 0.2835, 0.8519, 0.7187, 0.8519, 0.75, 0.8415, 0.75, 0.8415, 0.7187, 0.8519, 0.5709, 0.8519, 0.5965, 0.8415, 0.5965, 0.8415, 0.5709, 0.8602, 0.5709, 0.8602, 0.5965, 0.8599, 0.5965, 0.8599, 0.5709, 0.8602, 0.7187, 0.8602, 0.75, 0.8599, 0.75, 0.8599, 0.7187, 0.1481, 0.5, 0.1474, 0.5, 0.1474, 0.5, 0.1481, 0.5, 0.1398, 0.75, 0.1401, 0.75, 0.1401, 0.75, 0.1398, 0.75, 0.1398, 0.7187, 0.1401, 0.7187, 0.1401, 0.75, 0.1398, 0.75, 0.1398, 0.5709, 0.1401, 0.5709, 0.1401, 0.5965, 0.1398, 0.5965, 0.1398, 0.5, 0.1401, 0.5, 0.1401, 0.5308, 0.1398, 0.5308, 0.8602, 0.5, 0.8602, 0.5308, 0.8599, 0.5308, 0.8599, 0.5, 0.1398, 0.5308, 0.1401, 0.5308, 0.1401, 0.5554, 0.1398, 0.5554, 0.8602, 0.5308, 0.8602, 0.5554, 0.8599, 0.5554, 0.8599, 0.5308, 0.1398, 0.5644, 0.1401, 0.5644, 0.1401, 0.5709, 0.1398, 0.5709, 0.8602, 0.5644, 0.8602, 0.5709, 0.8599, 0.5709, 0.8599, 0.5644, 0.1398, 0.75, 0.1401, 0.75, 0.1401, 0.75, 0.1398, 0.75, 0.3161, 0.5709, 0.3161, 0.5965, 0.3161, 0.5965, 0.3161, 0.5709, 0.8519, 0.75, 0.8526, 0.75, 0.8526, 0.75, 0.8519, 0.75, 0.8526, 0.75, 0.8599, 0.75, 0.8599, 0.75, 0.8526, 0.75, 0.8526, 0.75, 0.8599, 0.75, 0.8599, 0.75, 0.8526, 0.75, 0.8526, 0.75, 0.8599, 0.75, 0.8599, 0.75, 0.8526, 0.75, 0.8519, 0.75, 0.8526, 0.75, 0.8526, 0.75, 0.8519, 0.75, 0.8519, 0.75, 0.8526, 0.75, 0.8526, 0.75, 0.8519, 0.75, 0.8519, 0.75, 0.8526, 0.75, 0.8526, 0.75, 0.8519, 0.75, 0.625, 0.0, 0.375, 0.0, 0.375, 0.0, 0.625, 0.0, 0.8599, 0.5709, 0.8599, 0.5965, 0.8526, 0.5965, 0.8526, 0.5709, 0.8599, 0.7187, 0.8599, 0.75, 0.8526, 0.75, 0.8526, 0.7187, 0.8599, 0.5, 0.8526, 0.5, 0.8526, 0.5, 0.8599, 0.5, 0.1401, 0.75, 0.1474, 0.75, 0.1474, 0.75, 0.1401, 0.75, 0.1401, 0.7187, 0.1474, 0.7187, 0.1474, 0.75, 0.1401, 0.75, 0.1401, 0.5709, 0.1474, 0.5709, 0.1474, 0.5965, 0.1401, 0.5965, 0.1401, 0.5, 0.1474, 0.5, 0.1474, 0.5308, 0.1401, 0.5308, 0.8599, 0.5, 0.8599, 0.5308, 0.8526, 0.5308, 0.8526, 0.5, 0.1401, 0.5308, 0.1474, 0.5308, 0.1474, 0.5554, 0.1401, 0.5554, 0.8599, 0.5308, 0.8599, 0.5554, 0.8526, 0.5554, 0.8526, 0.5308, 0.1401, 0.5644, 0.1474, 0.5644, 0.1474, 0.5709, 0.1401, 0.5709, 0.8599, 0.5644, 0.8599, 0.5709, 0.8526, 0.5709, 0.8526, 0.5644, 0.1401, 0.75, 0.1474, 0.75, 0.1474, 0.75, 0.1401, 0.75, 0.1401, 0.75, 0.1474, 0.75, 0.1474, 0.75, 0.1401, 0.75, 0.3161, 0.5709, 0.3161, 0.5965, 0.1927, 0.5965, 0.1927, 0.5709, 0.3161, 0.5308, 0.3161, 0.5554, 0.1927, 0.5554, 0.1927, 0.5308, 0.1481, 0.75, 0.1585, 0.75, 0.1585, 0.75, 0.1481, 0.75, 0.1398, 0.75, 0.1401, 0.75, 0.1401, 0.75, 0.1398, 0.75, 0.1927, 0.5965, 0.1927, 0.5709, 0.1927, 0.5709, 0.1927, 0.5965, 0.3161, 0.5965, 0.1927, 0.5965, 0.1927, 0.5965, 0.3161, 0.5965, 0.1585, 0.75, 0.1585, 0.75, 0.1585, 0.75, 0.1585, 0.75, 0.3161, 0.5308, 0.3161, 0.5554, 0.3161, 0.5554, 0.3161, 0.5308, 0.3161, 0.5554, 0.1927, 0.5554, 0.1927, 0.5554, 0.3161, 0.5554, 0.1481, 0.75, 0.1474, 0.75, 0.1474, 0.75, 0.1481, 0.75, 0.1401, 0.75, 0.1401, 0.75, 0.1401, 0.75, 0.1401, 0.75, 0.1927, 0.5308, 0.3161, 0.5308, 0.3161, 0.5308, 0.1927, 0.5308, 0.1398, 0.75, 0.1401, 0.75, 0.1401, 0.75, 0.1398, 0.75, 0.1398, 0.75, 0.1293, 0.75, 0.1293, 0.75, 0.1398, 0.75, 0.1474, 0.75, 0.1474, 0.75, 0.1474, 0.75, 0.1474, 0.75, 0.1293, 0.75, 0.1293, 0.75, 0.1293, 0.75, 0.1293, 0.75, 0.1401, 0.6852, 0.1474, 0.6852, 0.1474, 0.7187, 0.1401, 0.7187, 0.8599, 0.6852, 0.8599, 0.7187, 0.8526, 0.7187, 0.8526, 0.6852, 0.1398, 0.6852, 0.1401, 0.6852, 0.1401, 0.7187, 0.1398, 0.7187, 0.8602, 0.6852, 0.8602, 0.7187, 0.8599, 0.7187, 0.8599, 0.6852, 0.8519, 0.6852, 0.8519, 0.7187, 0.8415, 0.7187, 0.8415, 0.6852, 0.1481, 0.6852, 0.1585, 0.6852, 0.1585, 0.7187, 0.1481, 0.7187, 0.875, 0.6852, 0.875, 0.7187, 0.8707, 0.7187, 0.8707, 0.6852, 0.125, 0.6852, 0.1293, 0.6852, 0.1293, 0.7187, 0.125, 0.7187, 0.3161, 0.6852, 0.3161, 0.7187, 0.1927, 0.7187, 0.1927, 0.6852, 0.6839, 0.6852, 0.6839, 0.7187, 0.625, 0.7187, 0.625, 0.6852, 0.3161, 0.6852, 0.375, 0.6852, 0.375, 0.7187, 0.3161, 0.7187, 0.8073, 0.6852, 0.837, 0.6852, 0.837, 0.7187, 0.8073, 0.7187, 0.625, 0.0, 0.625, 0.03128, 0.375, 0.03128, 0.375, 0.0, 0.1585, 0.6852, 0.163, 0.6852, 0.163, 0.7187, 0.1585, 0.7187, 0.8073, 0.6852, 0.8073, 0.7187, 0.6839, 0.7187, 0.6839, 0.6852, 0.8415, 0.6852, 0.8415, 0.7187, 0.837, 0.7187, 0.837, 0.6852, 0.375, 0.6852, 0.625, 0.6852, 0.625, 0.7187, 0.375, 0.7187, 0.163, 0.6852, 0.1927, 0.6852, 0.1927, 0.7187, 0.163, 0.7187, 0.375, 0.7187, 0.625, 0.7187, 0.625, 0.75, 0.375, 0.75, 0.375, 0.5, 0.625, 0.5, 0.625, 0.5308, 0.375, 0.5308, 0.625, 0.75, 0.375, 0.75, 0.375, 0.75, 0.625, 0.75, 0.375, 0.5, 0.625, 0.5, 0.625, 0.5, 0.375, 0.5, 0.375, 0.7187, 0.625, 0.7187, 0.625, 0.7187, 0.375, 0.7187, 0.625, 0.7187, 0.625, 0.75, 0.625, 0.75, 0.625, 0.7187, 0.375, 0.5308, 0.375, 0.5, 0.375, 0.5, 0.375, 0.5308, 0.375, 0.75, 0.375, 0.7187, 0.375, 0.7187, 0.375, 0.75, 0.375, 0.5308, 0.375, 0.5, 0.375, 0.5, 0.375, 0.5308, 0.375, 0.5, 0.625, 0.5, 0.625, 0.5, 0.375, 0.5, 0.625, 0.5308, 0.375, 0.5308, 0.375, 0.5308, 0.625, 0.5308, 0.625, 0.5, 0.625, 0.5308, 0.625, 0.5308, 0.625, 0.5, 0.375, 0.75, 0.375, 0.7187, 0.375, 0.7187, 0.375, 0.75, 0.625, 0.7187, 0.625, 0.75, 0.625, 0.75, 0.625, 0.7187, 0.375, 0.7187, 0.625, 0.7187, 0.625, 0.7187, 0.375, 0.7187, 0.625, 0.75, 0.375, 0.75, 0.375, 0.75, 0.625, 0.75, 0.625, 0.5308, 0.375, 0.5308, 0.375, 0.5308, 0.625, 0.5308, 0.625, 0.5308, 0.625, 0.5308, 0.625, 0.5308, 0.625, 0.5308, 0.625, 0.5308, 0.375, 0.5308, 0.375, 0.5308, 0.625, 0.5308, 0.375, 0.5308, 0.625, 0.5308, 0.625, 0.5308, 0.375, 0.5308, 0.375, 0.7187, 0.625, 0.7187, 0.625, 0.7187, 0.375, 0.7187, 0.625, 0.7187, 0.375, 0.7187, 0.375, 0.7187, 0.625, 0.7187, 0.375, 0.7187, 0.375, 0.7187, 0.375, 0.7187, 0.375, 0.7187, 0.625, 0.7187, 0.625, 0.7187, 0.625, 0.7187, 0.625, 0.7187, 0.625, 0.9957, 0.375, 0.9957, 0.375, 0.9957, 0.625, 0.9957, 0.375, 0.9852, 0.625, 0.9852, 0.625, 0.9957, 0.375, 0.9957, 0.837, 0.75, 0.8415, 0.75, 0.8415, 0.75, 0.837, 0.75, 0.375, 0.9776, 0.625, 0.9776, 0.625, 0.9849, 0.375, 0.9849, 0.375, 0.9769, 0.625, 0.9769, 0.625, 0.9776, 0.375, 0.9776, 0.1401, 0.75, 0.1474, 0.75, 0.1474, 0.75, 0.1401, 0.75, 0.1398, 0.75, 0.1401, 0.75, 0.1401, 0.75, 0.1398, 0.75, 0.125, 0.75, 0.1293, 0.75, 0.1293, 0.75, 0.125, 0.75, 0.1585, 0.75, 0.163, 0.75, 0.163, 0.75, 0.1585, 0.75, 0.8526, 0.75, 0.8599, 0.75, 0.8599, 0.75, 0.8526, 0.75, 0.837, 0.75, 0.8415, 0.75, 0.8415, 0.75, 0.837, 0.75, 0.375, 0.962, 0.625, 0.962, 0.625, 0.962, 0.375, 0.962, 0.375, 0.9957, 0.625, 0.9957, 0.625, 1.0, 0.375, 1.0, 0.375, 0.962, 0.625, 0.962, 0.625, 0.9665, 0.375, 0.9665, 0.1585, 0.75, 0.163, 0.75, 0.163, 0.75, 0.1585, 0.75, 0.625, 0.0, 0.375, 0.0, 0.375, 0.0, 0.625, 0.0, 0.375, 0.9665, 0.625, 0.9665, 0.625, 0.9665, 0.375, 0.9665, 0.125, 0.75, 0.1293, 0.75, 0.1293, 0.75, 0.125, 0.75, 0.375, 0.962, 0.625, 0.962, 0.625, 0.962, 0.375, 0.962, 0.8707, 0.75, 0.875, 0.75, 0.875, 0.75, 0.8707, 0.75, 0.8707, 0.75, 0.875, 0.75, 0.875, 0.75, 0.8707, 0.75, 0.125, 0.75, 0.1293, 0.75, 0.1293, 0.75, 0.125, 0.75, 0.625, 0.0, 0.375, 0.0, 0.375, 0.0, 0.625, 0.0, 0.375, 0.9957, 0.625, 0.9957, 0.625, 0.9957, 0.375, 0.9957, 0.375, 0.962, 0.625, 0.962, 0.625, 0.962, 0.375, 0.962, 0.625, 0.9665, 0.375, 0.9665, 0.375, 0.9665, 0.625, 0.9665, 0.1585, 0.75, 0.163, 0.75, 0.163, 0.75, 0.1585, 0.75, 0.837, 0.75, 0.8415, 0.75, 0.8415, 0.75, 0.837, 0.75, 0.375, 0.9957, 0.625, 0.9957, 0.625, 0.9957, 0.375, 0.9957, 0.375, 0.9957, 0.625, 0.9957, 0.625, 0.9957, 0.375, 0.9957, 0.8707, 0.75, 0.8707, 0.75, 0.8707, 0.75, 0.8707, 0.75, 0.1293, 0.75, 0.1293, 0.75, 0.1293, 0.75, 0.1293, 0.75, 0.625, 0.9665, 0.375, 0.9665, 0.375, 0.9665, 0.625, 0.9665, 0.625, 0.9665, 0.375, 0.9665, 0.375, 0.9665, 0.625, 0.9665, 0.1585, 0.75, 0.1585, 0.75, 0.1585, 0.75, 0.1585, 0.75, 0.8415, 0.75, 0.8415, 0.75, 0.8415, 0.75, 0.8415, 0.75, 0.8599, 0.5554, 0.8599, 0.5644, 0.8526, 0.5644, 0.8526, 0.5554, 0.1401, 0.5554, 0.1474, 0.5554, 0.1474, 0.5644, 0.1401, 0.5644, 0.8602, 0.5554, 0.8602, 0.5644, 0.8599, 0.5644, 0.8599, 0.5554, 0.1398, 0.5554, 0.1401, 0.5554, 0.1401, 0.5644, 0.1398, 0.5644, 0.1481, 0.5554, 0.1585, 0.5554, 0.1585, 0.5644, 0.1481, 0.5644, 0.8519, 0.5554, 0.8519, 0.5644, 0.8415, 0.5644, 0.8415, 0.5554, 0.125, 0.5554, 0.1293, 0.5554, 0.1293, 0.5644, 0.125, 0.5644, 0.875, 0.5554, 0.875, 0.5644, 0.8707, 0.5644, 0.8707, 0.5554, 0.8415, 0.5554, 0.8415, 0.5644, 0.837, 0.5644, 0.837, 0.5554, 0.3161, 0.5554, 0.3161, 0.5644, 0.1927, 0.5644, 0.1927, 0.5554, 0.3161, 0.5554, 0.375, 0.5554, 0.375, 0.5644, 0.3161, 0.5644, 0.8073, 0.5554, 0.8073, 0.5644, 0.6839, 0.5644, 0.6839, 0.5554, 0.163, 0.5554, 0.1927, 0.5554, 0.1927, 0.5644, 0.163, 0.5644, 0.6839, 0.5554, 0.6839, 0.5644, 0.625, 0.5644, 0.625, 0.5554, 0.8073, 0.5554, 0.837, 0.5554, 0.837, 0.5644, 0.8073, 0.5644, 0.1585, 0.5554, 0.163, 0.5554, 0.163, 0.5644, 0.1585, 0.5644, 0.375, 0.5554, 0.625, 0.5554, 0.625, 0.5644, 0.375, 0.5644, 0.875, 0.5709, 0.875, 0.5644, 0.875, 0.5644, 0.875, 0.5709, 0.163, 0.5965, 0.1927, 0.5965, 0.1927, 0.6852, 0.163, 0.6852, 0.375, 0.5965, 0.625, 0.5965, 0.625, 0.6852, 0.375, 0.6852, 0.8415, 0.5965, 0.8415, 0.6852, 0.837, 0.6852, 0.837, 0.5965, 0.8073, 0.5965, 0.8073, 0.6852, 0.6839, 0.6852, 0.6839, 0.5965, 0.1585, 0.5965, 0.163, 0.5965, 0.163, 0.6852, 0.1585, 0.6852, 0.8073, 0.5965, 0.837, 0.5965, 0.837, 0.6852, 0.8073, 0.6852, 0.3161, 0.5965, 0.375, 0.5965, 0.375, 0.6852, 0.3161, 0.6852, 0.6839, 0.5965, 0.6839, 0.6852, 0.625, 0.6852, 0.625, 0.5965, 0.3161, 0.5965, 0.3161, 0.6852, 0.1927, 0.6852, 0.1927, 0.5965, 0.125, 0.5965, 0.1293, 0.5965, 0.1293, 0.6852, 0.125, 0.6852, 0.875, 0.5965, 0.875, 0.6852, 0.8707, 0.6852, 0.8707, 0.5965, 0.1481, 0.5965, 0.1585, 0.5965, 0.1585, 0.6852, 0.1481, 0.6852, 0.8519, 0.5965, 0.8519, 0.6852, 0.8415, 0.6852, 0.8415, 0.5965, 0.8602, 0.5965, 0.8602, 0.6852, 0.8599, 0.6852, 0.8599, 0.5965, 0.1398, 0.5965, 0.1401, 0.5965, 0.1401, 0.6852, 0.1398, 0.6852, 0.8599, 0.5965, 0.8599, 0.6852, 0.8526, 0.6852, 0.8526, 0.5965, 0.1401, 0.5965, 0.1474, 0.5965, 0.1474, 0.6852, 0.1401, 0.6852, 0.625, 0.03128, 0.625, 0.06479, 0.375, 0.06479, 0.375, 0.03128, 0.625, 0.06479, 0.625, 0.1535, 0.375, 0.1535, 0.375, 0.06479, 0.625, 0.1535, 0.625, 0.1791, 0.375, 0.1791, 0.375, 0.1535, 0.625, 0.1791, 0.625, 0.1856, 0.375, 0.1856, 0.375, 0.1791, 0.125, 0.5709, 0.125, 0.5965, 0.125, 0.5965, 0.125, 0.5709, 0.875, 0.5965, 0.875, 0.5709, 0.875, 0.5709, 0.875, 0.5965, 0.875, 0.6852, 0.875, 0.5965, 0.875, 0.5965, 0.875, 0.6852, 0.875, 0.5644, 0.875, 0.5644, 0.875, 0.5644, 0.875, 0.5644, 0.125, 0.5644, 0.125, 0.5709, 0.125, 0.5709, 0.125, 0.5644, 0.125, 0.5644, 0.125, 0.5709, 0.125, 0.5709, 0.125, 0.5644, 0.625, 0.1856, 0.375, 0.1856, 0.375, 0.1856, 0.625, 0.1856, 0.875, 0.6852, 0.875, 0.5965, 0.875, 0.5965, 0.875, 0.6852, 0.875, 0.5965, 0.875, 0.5709, 0.875, 0.5709, 0.875, 0.5965, 0.125, 0.5709, 0.125, 0.5965, 0.125, 0.5965, 0.125, 0.5709, 0.875, 0.5709, 0.875, 0.5644, 0.875, 0.5644, 0.875, 0.5709, 0.125, 0.5965, 0.125, 0.6852, 0.125, 0.6852, 0.125, 0.5965, 0.375, 0.06479, 0.625, 0.06479, 0.625, 0.06479, 0.375, 0.06479, 0.375, 0.06479, 0.625, 0.06479, 0.625, 0.06479, 0.375, 0.06479, 0.625, 0.06479, 0.375, 0.06479, 0.375, 0.06479, 0.625, 0.06479, 0.375, 0.06479, 0.625, 0.06479, 0.625, 0.06479, 0.375, 0.06479, 0.875, 0.6852, 0.875, 0.6852, 0.875, 0.6852, 0.875, 0.6852, 0.625, 0.1856, 0.375, 0.1856, 0.375, 0.1856, 0.625, 0.1856, 0.125, 0.5644, 0.125, 0.5644, 0.125, 0.5644, 0.125, 0.5644, 0.375, 0.1856, 0.625, 0.1856, 0.625, 0.1856, 0.375, 0.1856, 0.625, 0.1856, 0.375, 0.1856, 0.375, 0.1856, 0.625, 0.1856, 0.1293, 0.5965, 0.1398, 0.5965, 0.1398, 0.6852, 0.1293, 0.6852, 0.8707, 0.5965, 0.8707, 0.6852, 0.8602, 0.6852, 0.8602, 0.5965, 0.1293, 0.5554, 0.1398, 0.5554, 0.1398, 0.5644, 0.1293, 0.5644, 0.8707, 0.5554, 0.8707, 0.5644, 0.8602, 0.5644, 0.8602, 0.5554, 0.1293, 0.75, 0.1398, 0.75, 0.1398, 0.75, 0.1293, 0.75, 0.375, 0.9849, 0.625, 0.9849, 0.625, 0.9852, 0.375, 0.9852, 0.8707, 0.6852, 0.8707, 0.7187, 0.8602, 0.7187, 0.8602, 0.6852, 0.1293, 0.6852, 0.1398, 0.6852, 0.1398, 0.7187, 0.1293, 0.7187, 0.1401, 0.75, 0.1398, 0.75, 0.1398, 0.75, 0.1401, 0.75, 0.1293, 0.75, 0.1398, 0.75, 0.1398, 0.75, 0.1293, 0.75, 0.1293, 0.75, 0.1398, 0.75, 0.1398, 0.75, 0.1293, 0.75, 0.1293, 0.75, 0.1398, 0.75, 0.1398, 0.75, 0.1293, 0.75, 0.8707, 0.5644, 0.8707, 0.5709, 0.8602, 0.5709, 0.8602, 0.5644, 0.1293, 0.5644, 0.1398, 0.5644, 0.1398, 0.5709, 0.1293, 0.5709, 0.8707, 0.5308, 0.8707, 0.5554, 0.8602, 0.5554, 0.8602, 0.5308, 0.1293, 0.5308, 0.1398, 0.5308, 0.1398, 0.5554, 0.1293, 0.5554, 0.8707, 0.5, 0.8707, 0.5308, 0.8602, 0.5308, 0.8602, 0.5, 0.1293, 0.5, 0.1398, 0.5, 0.1398, 0.5308, 0.1293, 0.5308, 0.1293, 0.5709, 0.1398, 0.5709, 0.1398, 0.5965, 0.1293, 0.5965, 0.1293, 0.7187, 0.1398, 0.7187, 0.1398, 0.75, 0.1293, 0.75, 0.1293, 0.75, 0.1398, 0.75, 0.1398, 0.75, 0.1293, 0.75, 0.375, 0.2543, 0.625, 0.2543, 0.625, 0.2648, 0.375, 0.2648, 0.8707, 0.7187, 0.8707, 0.75, 0.8602, 0.75, 0.8602, 0.7187, 0.8707, 0.5709, 0.8707, 0.5965, 0.8602, 0.5965, 0.8602, 0.5709, 0.8599, 0.75, 0.8602, 0.75, 0.8602, 0.75, 0.8599, 0.75, 0.8599, 0.75, 0.8602, 0.75, 0.8602, 0.75, 0.8599, 0.75, 0.8599, 0.75, 0.8602, 0.75, 0.8602, 0.75, 0.8599, 0.75, 0.8599, 0.75, 0.8602, 0.75, 0.8602, 0.75, 0.8599, 0.75, 0.8526, 0.5965, 0.8526, 0.6852, 0.8519, 0.6852, 0.8519, 0.5965, 0.1474, 0.5965, 0.1481, 0.5965, 0.1481, 0.6852, 0.1474, 0.6852, 0.8526, 0.5554, 0.8526, 0.5644, 0.8519, 0.5644, 0.8519, 0.5554, 0.1474, 0.5554, 0.1481, 0.5554, 0.1481, 0.5644, 0.1474, 0.5644, 0.375, 0.9665, 0.625, 0.9665, 0.625, 0.9769, 0.375, 0.9769, 0.1474, 0.6852, 0.1481, 0.6852, 0.1481, 0.7187, 0.1474, 0.7187, 0.8526, 0.6852, 0.8526, 0.7187, 0.8519, 0.7187, 0.8519, 0.6852, 0.1585, 0.75, 0.1481, 0.75, 0.1481, 0.75, 0.1585, 0.75, 0.1474, 0.75, 0.1481, 0.75, 0.1481, 0.75, 0.1474, 0.75, 0.8415, 0.75, 0.8519, 0.75, 0.8519, 0.75, 0.8415, 0.75, 0.8415, 0.75, 0.8519, 0.75, 0.8519, 0.75, 0.8415, 0.75, 0.8415, 0.75, 0.8519, 0.75, 0.8519, 0.75, 0.8415, 0.75, 0.8415, 0.75, 0.8519, 0.75, 0.8519, 0.75, 0.8415, 0.75, 0.8526, 0.5709, 0.8526, 0.5965, 0.8519, 0.5965, 0.8519, 0.5709, 0.8526, 0.7187, 0.8526, 0.75, 0.8519, 0.75, 0.8519, 0.7187, 0.8526, 0.5, 0.8519, 0.5, 0.8519, 0.5, 0.8526, 0.5, 0.1474, 0.75, 0.1481, 0.75, 0.1481, 0.75, 0.1474, 0.75, 0.1474, 0.7187, 0.1481, 0.7187, 0.1481, 0.75, 0.1474, 0.75, 0.1474, 0.5709, 0.1481, 0.5709, 0.1481, 0.5965, 0.1474, 0.5965, 0.1474, 0.5, 0.1481, 0.5, 0.1481, 0.5308, 0.1474, 0.5308, 0.8526, 0.5, 0.8526, 0.5308, 0.8519, 0.5308, 0.8519, 0.5, 0.1474, 0.5308, 0.1481, 0.5308, 0.1481, 0.5554, 0.1474, 0.5554, 0.8526, 0.5308, 0.8526, 0.5554, 0.8519, 0.5554, 0.8519, 0.5308, 0.1474, 0.5644, 0.1481, 0.5644, 0.1481, 0.5709, 0.1474, 0.5709, 0.8526, 0.5644, 0.8526, 0.5709, 0.8519, 0.5709, 0.8519, 0.5644, 0.1474, 0.75, 0.1481, 0.75, 0.1481, 0.75, 0.1474, 0.75, 0.1474, 0.75, 0.1481, 0.75, 0.1481, 0.75, 0.1474, 0.75, 0.1474, 0.75, 0.1481, 0.75, 0.1481, 0.75, 0.1474, 0.75, 0.375, 0.2648, 0.625, 0.2648, 0.625, 0.2651, 0.375, 0.2651, 0.375, 0.2651, 0.625, 0.2651, 0.625, 0.2724, 0.375, 0.2724, 0.375, 0.2724, 0.625, 0.2724, 0.625, 0.2731, 0.375, 0.2731, 0.8519, 0.5, 0.8519, 0.5, 0.8519, 0.5, 0.8519, 0.5, 0.1401, 0.5, 0.1398, 0.5, 0.1398, 0.5, 0.1401, 0.5, 0.8602, 0.5, 0.8602, 0.5, 0.8602, 0.5, 0.8602, 0.5, 0.1474, 0.5, 0.1401, 0.5, 0.1401, 0.5, 0.1474, 0.5, 0.8602, 0.5, 0.8599, 0.5, 0.8599, 0.5, 0.8602, 0.5, 0.8602, 0.5, 0.8599, 0.5, 0.8599, 0.5, 0.8602, 0.5, 0.1474, 0.5, 0.1401, 0.5, 0.1401, 0.5, 0.1474, 0.5, 0.375, 0.2648, 0.625, 0.2648, 0.625, 0.2648, 0.375, 0.2648, 0.1401, 0.5, 0.1398, 0.5, 0.1398, 0.5, 0.1401, 0.5, 0.625, 0.2731, 0.375, 0.2731, 0.375, 0.2731, 0.625, 0.2731, 0.8526, 0.5, 0.8519, 0.5, 0.8519, 0.5, 0.8526, 0.5, 0.8599, 0.5, 0.8526, 0.5, 0.8526, 0.5, 0.8599, 0.5, 0.1481, 0.5, 0.1474, 0.5, 0.1474, 0.5, 0.1481, 0.5, 0.625, 0.2731, 0.375, 0.2731, 0.375, 0.2731, 0.625, 0.2731, 0.625, 0.2731, 0.375, 0.2731, 0.375, 0.2731, 0.625, 0.2731, 0.375, 0.2731, 0.625, 0.2731, 0.625, 0.2731, 0.375, 0.2731, 0.1481, 0.5, 0.1481, 0.5, 0.1481, 0.5, 0.1481, 0.5, 0.375, 0.2648, 0.625, 0.2648, 0.625, 0.2648, 0.375, 0.2648, 0.375, 0.2648, 0.625, 0.2648, 0.625, 0.2648, 0.375, 0.2648, 0.1398, 0.5, 0.1398, 0.5, 0.1398, 0.5, 0.1398, 0.5, 0.625, 0.2648, 0.375, 0.2648, 0.375, 0.2648, 0.625, 0.2648])
me_cube_001.use_remesh_fix_poles = True
me_cube_001.use_remesh_preserve_attributes = False
me_cube_001.update()

# ---- curves / text
txt_armory_001 = bpy.data.curves.new('ARMORY.001', 'FONT')
txt_armory_001.dimensions = '2D'
txt_armory_001.body = 'FIRST AID\nROOM'
txt_armory_001.bevel_profile.use_clip = True
txt_armory_001.extrude = 0.1
txt_armory_001.align_x = 'CENTER'
txt_armory_001.align_y = 'CENTER'
txt_armory_001.size = 0.5

# ---- objects
ob_roomname = bpy.data.objects.new('RoomName', txt_armory_001)
ob_cube = bpy.data.objects.new('Cube', me_cube_001)

# ---- transforms, parenting, visibility, modifiers, constraints
ob_roomname.location = (15.3, 11.8, 0.6693)
ob_roomname.scale = (1.0, 1.0, 0.6193)
ob_cube.location = (15.21, 12.21, 0.5547)
ob_cube.scale = (2.384, 1.071, -0.129)

# ---- collection membership
col_boardtilel.objects.link(ob_roomname)
col_boardtilel.objects.link(ob_cube)

# ---- scene / render settings (as saved in the file)
scene.frame_start = 1; scene.frame_end = 250; scene.frame_set(105)
scene.render.engine = 'BLENDER_EEVEE_NEXT'
scene.cycles.sampling_pattern = 'TABULATED_SOBOL'
scene.cycles.use_light_tree = False
scene.view_settings.view_transform = 'Filmic'
scene.unit_settings.scale_length = 0.01
bpy.context.view_layer.update()

# ---- added for rendering (the .blend has no active camera and no usable light): camera, sun
cam_auto = bpy.data.cameras.new('AutoCamera')
cam_auto.lens = 50.0
cam_auto.sensor_width = 36.0
cam_auto.clip_end = 1000.0
ob_auto_camera = bpy.data.objects.new('AutoCamera', cam_auto)
scene.collection.objects.link(ob_auto_camera)
ob_auto_camera.location = (23.2696, 0.675764, 7.00223)
ob_auto_camera.rotation_euler = (1.09748, -7.21219e-08, 0.694738)
scene.camera = ob_auto_camera
light_auto_sun = bpy.data.lights.new('AutoSun', 'SUN')
light_auto_sun.energy = 3.0
light_auto_sun.angle = 0.0523599
ob_auto_sun = bpy.data.objects.new('AutoSun', light_auto_sun)
scene.collection.objects.link(ob_auto_sun)
ob_auto_sun.rotation_euler = (0.872665, 0.174533, 0.523599)
bpy.context.view_layer.update()
